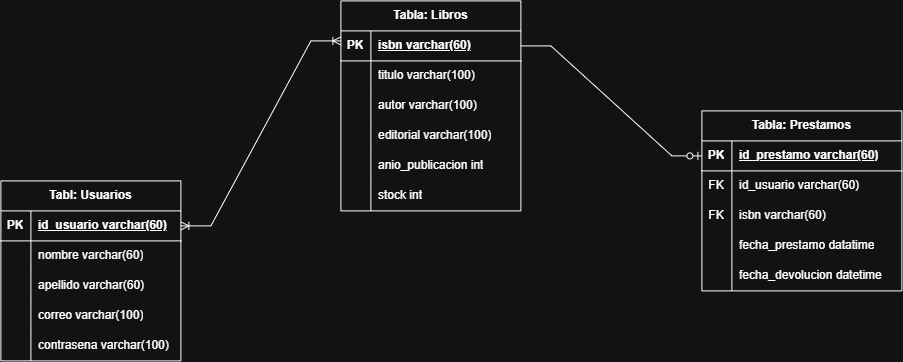

The diagram above was exported from draw.io. Its source (the exported page's mxGraphModel, read from the mxfile embedded in the PNG):
<mxGraphModel dx="1290" dy="1934" grid="1" gridSize="10" guides="1" tooltips="1" connect="1" arrows="1" fold="1" page="1" pageScale="1" pageWidth="827" pageHeight="1169" math="0" shadow="0">
  <root>
    <mxCell id="0" />
    <mxCell id="1" parent="0" />
    <mxCell id="4JEmOwQxw8H3bIHmsk4M-1" parent="1" style="shape=table;startSize=30;container=1;collapsible=1;childLayout=tableLayout;fixedRows=1;rowLines=0;fontStyle=1;align=center;resizeLast=1;html=1;" value="Tabl: Usuarios" vertex="1">
      <mxGeometry height="180" width="180" x="340" y="110" as="geometry" />
    </mxCell>
    <mxCell id="4JEmOwQxw8H3bIHmsk4M-2" parent="4JEmOwQxw8H3bIHmsk4M-1" style="shape=tableRow;horizontal=0;startSize=0;swimlaneHead=0;swimlaneBody=0;fillColor=none;collapsible=0;dropTarget=0;points=[[0,0.5],[1,0.5]];portConstraint=eastwest;top=0;left=0;right=0;bottom=1;" value="" vertex="1">
      <mxGeometry height="30" width="180" y="30" as="geometry" />
    </mxCell>
    <mxCell id="4JEmOwQxw8H3bIHmsk4M-3" parent="4JEmOwQxw8H3bIHmsk4M-2" style="shape=partialRectangle;connectable=0;fillColor=none;top=0;left=0;bottom=0;right=0;fontStyle=1;overflow=hidden;whiteSpace=wrap;html=1;" value="PK" vertex="1">
      <mxGeometry height="30" width="30" as="geometry">
        <mxRectangle height="30" width="30" as="alternateBounds" />
      </mxGeometry>
    </mxCell>
    <mxCell id="4JEmOwQxw8H3bIHmsk4M-4" parent="4JEmOwQxw8H3bIHmsk4M-2" style="shape=partialRectangle;connectable=0;fillColor=none;top=0;left=0;bottom=0;right=0;align=left;spacingLeft=6;fontStyle=5;overflow=hidden;whiteSpace=wrap;html=1;" value="id_usuario varchar(60)" vertex="1">
      <mxGeometry height="30" width="150" x="30" as="geometry">
        <mxRectangle height="30" width="150" as="alternateBounds" />
      </mxGeometry>
    </mxCell>
    <mxCell id="4JEmOwQxw8H3bIHmsk4M-5" parent="4JEmOwQxw8H3bIHmsk4M-1" style="shape=tableRow;horizontal=0;startSize=0;swimlaneHead=0;swimlaneBody=0;fillColor=none;collapsible=0;dropTarget=0;points=[[0,0.5],[1,0.5]];portConstraint=eastwest;top=0;left=0;right=0;bottom=0;" value="" vertex="1">
      <mxGeometry height="30" width="180" y="60" as="geometry" />
    </mxCell>
    <mxCell id="4JEmOwQxw8H3bIHmsk4M-6" parent="4JEmOwQxw8H3bIHmsk4M-5" style="shape=partialRectangle;connectable=0;fillColor=none;top=0;left=0;bottom=0;right=0;editable=1;overflow=hidden;whiteSpace=wrap;html=1;" value="" vertex="1">
      <mxGeometry height="30" width="30" as="geometry">
        <mxRectangle height="30" width="30" as="alternateBounds" />
      </mxGeometry>
    </mxCell>
    <mxCell id="4JEmOwQxw8H3bIHmsk4M-7" parent="4JEmOwQxw8H3bIHmsk4M-5" style="shape=partialRectangle;connectable=0;fillColor=none;top=0;left=0;bottom=0;right=0;align=left;spacingLeft=6;overflow=hidden;whiteSpace=wrap;html=1;" value="nombre varchar(60)" vertex="1">
      <mxGeometry height="30" width="150" x="30" as="geometry">
        <mxRectangle height="30" width="150" as="alternateBounds" />
      </mxGeometry>
    </mxCell>
    <mxCell id="4JEmOwQxw8H3bIHmsk4M-8" parent="4JEmOwQxw8H3bIHmsk4M-1" style="shape=tableRow;horizontal=0;startSize=0;swimlaneHead=0;swimlaneBody=0;fillColor=none;collapsible=0;dropTarget=0;points=[[0,0.5],[1,0.5]];portConstraint=eastwest;top=0;left=0;right=0;bottom=0;" value="" vertex="1">
      <mxGeometry height="30" width="180" y="90" as="geometry" />
    </mxCell>
    <mxCell id="4JEmOwQxw8H3bIHmsk4M-9" parent="4JEmOwQxw8H3bIHmsk4M-8" style="shape=partialRectangle;connectable=0;fillColor=none;top=0;left=0;bottom=0;right=0;editable=1;overflow=hidden;whiteSpace=wrap;html=1;" value="" vertex="1">
      <mxGeometry height="30" width="30" as="geometry">
        <mxRectangle height="30" width="30" as="alternateBounds" />
      </mxGeometry>
    </mxCell>
    <mxCell id="4JEmOwQxw8H3bIHmsk4M-10" parent="4JEmOwQxw8H3bIHmsk4M-8" style="shape=partialRectangle;connectable=0;fillColor=none;top=0;left=0;bottom=0;right=0;align=left;spacingLeft=6;overflow=hidden;whiteSpace=wrap;html=1;" value="apellido varchar(60)" vertex="1">
      <mxGeometry height="30" width="150" x="30" as="geometry">
        <mxRectangle height="30" width="150" as="alternateBounds" />
      </mxGeometry>
    </mxCell>
    <mxCell id="4JEmOwQxw8H3bIHmsk4M-11" parent="4JEmOwQxw8H3bIHmsk4M-1" style="shape=tableRow;horizontal=0;startSize=0;swimlaneHead=0;swimlaneBody=0;fillColor=none;collapsible=0;dropTarget=0;points=[[0,0.5],[1,0.5]];portConstraint=eastwest;top=0;left=0;right=0;bottom=0;" value="" vertex="1">
      <mxGeometry height="30" width="180" y="120" as="geometry" />
    </mxCell>
    <mxCell id="4JEmOwQxw8H3bIHmsk4M-12" parent="4JEmOwQxw8H3bIHmsk4M-11" style="shape=partialRectangle;connectable=0;fillColor=none;top=0;left=0;bottom=0;right=0;editable=1;overflow=hidden;whiteSpace=wrap;html=1;" value="" vertex="1">
      <mxGeometry height="30" width="30" as="geometry">
        <mxRectangle height="30" width="30" as="alternateBounds" />
      </mxGeometry>
    </mxCell>
    <mxCell id="4JEmOwQxw8H3bIHmsk4M-13" parent="4JEmOwQxw8H3bIHmsk4M-11" style="shape=partialRectangle;connectable=0;fillColor=none;top=0;left=0;bottom=0;right=0;align=left;spacingLeft=6;overflow=hidden;whiteSpace=wrap;html=1;" value="correo varchar(100)" vertex="1">
      <mxGeometry height="30" width="150" x="30" as="geometry">
        <mxRectangle height="30" width="150" as="alternateBounds" />
      </mxGeometry>
    </mxCell>
    <mxCell id="4JEmOwQxw8H3bIHmsk4M-17" parent="4JEmOwQxw8H3bIHmsk4M-1" style="shape=tableRow;horizontal=0;startSize=0;swimlaneHead=0;swimlaneBody=0;fillColor=none;collapsible=0;dropTarget=0;points=[[0,0.5],[1,0.5]];portConstraint=eastwest;top=0;left=0;right=0;bottom=0;" value="" vertex="1">
      <mxGeometry height="30" width="180" y="150" as="geometry" />
    </mxCell>
    <mxCell id="4JEmOwQxw8H3bIHmsk4M-18" parent="4JEmOwQxw8H3bIHmsk4M-17" style="shape=partialRectangle;connectable=0;fillColor=none;top=0;left=0;bottom=0;right=0;editable=1;overflow=hidden;whiteSpace=wrap;html=1;" value="" vertex="1">
      <mxGeometry height="30" width="30" as="geometry">
        <mxRectangle height="30" width="30" as="alternateBounds" />
      </mxGeometry>
    </mxCell>
    <mxCell id="4JEmOwQxw8H3bIHmsk4M-19" parent="4JEmOwQxw8H3bIHmsk4M-17" style="shape=partialRectangle;connectable=0;fillColor=none;top=0;left=0;bottom=0;right=0;align=left;spacingLeft=6;overflow=hidden;whiteSpace=wrap;html=1;" value="contrasena varchar(100)" vertex="1">
      <mxGeometry height="30" width="150" x="30" as="geometry">
        <mxRectangle height="30" width="150" as="alternateBounds" />
      </mxGeometry>
    </mxCell>
    <mxCell id="4JEmOwQxw8H3bIHmsk4M-20" parent="1" style="shape=table;startSize=30;container=1;collapsible=1;childLayout=tableLayout;fixedRows=1;rowLines=0;fontStyle=1;align=center;resizeLast=1;html=1;" value="Tabla: Libros" vertex="1">
      <mxGeometry height="210" width="180" x="680" y="-70" as="geometry" />
    </mxCell>
    <mxCell id="4JEmOwQxw8H3bIHmsk4M-21" parent="4JEmOwQxw8H3bIHmsk4M-20" style="shape=tableRow;horizontal=0;startSize=0;swimlaneHead=0;swimlaneBody=0;fillColor=none;collapsible=0;dropTarget=0;points=[[0,0.5],[1,0.5]];portConstraint=eastwest;top=0;left=0;right=0;bottom=1;" value="" vertex="1">
      <mxGeometry height="30" width="180" y="30" as="geometry" />
    </mxCell>
    <mxCell id="4JEmOwQxw8H3bIHmsk4M-22" parent="4JEmOwQxw8H3bIHmsk4M-21" style="shape=partialRectangle;connectable=0;fillColor=none;top=0;left=0;bottom=0;right=0;fontStyle=1;overflow=hidden;whiteSpace=wrap;html=1;" value="PK" vertex="1">
      <mxGeometry height="30" width="30" as="geometry">
        <mxRectangle height="30" width="30" as="alternateBounds" />
      </mxGeometry>
    </mxCell>
    <mxCell id="4JEmOwQxw8H3bIHmsk4M-23" parent="4JEmOwQxw8H3bIHmsk4M-21" style="shape=partialRectangle;connectable=0;fillColor=none;top=0;left=0;bottom=0;right=0;align=left;spacingLeft=6;fontStyle=5;overflow=hidden;whiteSpace=wrap;html=1;" value="isbn varchar(60)" vertex="1">
      <mxGeometry height="30" width="150" x="30" as="geometry">
        <mxRectangle height="30" width="150" as="alternateBounds" />
      </mxGeometry>
    </mxCell>
    <mxCell id="4JEmOwQxw8H3bIHmsk4M-24" parent="4JEmOwQxw8H3bIHmsk4M-20" style="shape=tableRow;horizontal=0;startSize=0;swimlaneHead=0;swimlaneBody=0;fillColor=none;collapsible=0;dropTarget=0;points=[[0,0.5],[1,0.5]];portConstraint=eastwest;top=0;left=0;right=0;bottom=0;" value="" vertex="1">
      <mxGeometry height="30" width="180" y="60" as="geometry" />
    </mxCell>
    <mxCell id="4JEmOwQxw8H3bIHmsk4M-25" parent="4JEmOwQxw8H3bIHmsk4M-24" style="shape=partialRectangle;connectable=0;fillColor=none;top=0;left=0;bottom=0;right=0;editable=1;overflow=hidden;whiteSpace=wrap;html=1;" value="" vertex="1">
      <mxGeometry height="30" width="30" as="geometry">
        <mxRectangle height="30" width="30" as="alternateBounds" />
      </mxGeometry>
    </mxCell>
    <mxCell id="4JEmOwQxw8H3bIHmsk4M-26" parent="4JEmOwQxw8H3bIHmsk4M-24" style="shape=partialRectangle;connectable=0;fillColor=none;top=0;left=0;bottom=0;right=0;align=left;spacingLeft=6;overflow=hidden;whiteSpace=wrap;html=1;" value="titulo varchar(100)" vertex="1">
      <mxGeometry height="30" width="150" x="30" as="geometry">
        <mxRectangle height="30" width="150" as="alternateBounds" />
      </mxGeometry>
    </mxCell>
    <mxCell id="4JEmOwQxw8H3bIHmsk4M-27" parent="4JEmOwQxw8H3bIHmsk4M-20" style="shape=tableRow;horizontal=0;startSize=0;swimlaneHead=0;swimlaneBody=0;fillColor=none;collapsible=0;dropTarget=0;points=[[0,0.5],[1,0.5]];portConstraint=eastwest;top=0;left=0;right=0;bottom=0;" value="" vertex="1">
      <mxGeometry height="30" width="180" y="90" as="geometry" />
    </mxCell>
    <mxCell id="4JEmOwQxw8H3bIHmsk4M-28" parent="4JEmOwQxw8H3bIHmsk4M-27" style="shape=partialRectangle;connectable=0;fillColor=none;top=0;left=0;bottom=0;right=0;editable=1;overflow=hidden;whiteSpace=wrap;html=1;" value="" vertex="1">
      <mxGeometry height="30" width="30" as="geometry">
        <mxRectangle height="30" width="30" as="alternateBounds" />
      </mxGeometry>
    </mxCell>
    <mxCell id="4JEmOwQxw8H3bIHmsk4M-29" parent="4JEmOwQxw8H3bIHmsk4M-27" style="shape=partialRectangle;connectable=0;fillColor=none;top=0;left=0;bottom=0;right=0;align=left;spacingLeft=6;overflow=hidden;whiteSpace=wrap;html=1;" value="autor varchar(100)" vertex="1">
      <mxGeometry height="30" width="150" x="30" as="geometry">
        <mxRectangle height="30" width="150" as="alternateBounds" />
      </mxGeometry>
    </mxCell>
    <mxCell id="4JEmOwQxw8H3bIHmsk4M-30" parent="4JEmOwQxw8H3bIHmsk4M-20" style="shape=tableRow;horizontal=0;startSize=0;swimlaneHead=0;swimlaneBody=0;fillColor=none;collapsible=0;dropTarget=0;points=[[0,0.5],[1,0.5]];portConstraint=eastwest;top=0;left=0;right=0;bottom=0;" value="" vertex="1">
      <mxGeometry height="30" width="180" y="120" as="geometry" />
    </mxCell>
    <mxCell id="4JEmOwQxw8H3bIHmsk4M-31" parent="4JEmOwQxw8H3bIHmsk4M-30" style="shape=partialRectangle;connectable=0;fillColor=none;top=0;left=0;bottom=0;right=0;editable=1;overflow=hidden;whiteSpace=wrap;html=1;" value="" vertex="1">
      <mxGeometry height="30" width="30" as="geometry">
        <mxRectangle height="30" width="30" as="alternateBounds" />
      </mxGeometry>
    </mxCell>
    <mxCell id="4JEmOwQxw8H3bIHmsk4M-32" parent="4JEmOwQxw8H3bIHmsk4M-30" style="shape=partialRectangle;connectable=0;fillColor=none;top=0;left=0;bottom=0;right=0;align=left;spacingLeft=6;overflow=hidden;whiteSpace=wrap;html=1;" value="editorial varchar(100)" vertex="1">
      <mxGeometry height="30" width="150" x="30" as="geometry">
        <mxRectangle height="30" width="150" as="alternateBounds" />
      </mxGeometry>
    </mxCell>
    <mxCell id="4JEmOwQxw8H3bIHmsk4M-33" parent="4JEmOwQxw8H3bIHmsk4M-20" style="shape=tableRow;horizontal=0;startSize=0;swimlaneHead=0;swimlaneBody=0;fillColor=none;collapsible=0;dropTarget=0;points=[[0,0.5],[1,0.5]];portConstraint=eastwest;top=0;left=0;right=0;bottom=0;" value="" vertex="1">
      <mxGeometry height="30" width="180" y="150" as="geometry" />
    </mxCell>
    <mxCell id="4JEmOwQxw8H3bIHmsk4M-34" parent="4JEmOwQxw8H3bIHmsk4M-33" style="shape=partialRectangle;connectable=0;fillColor=none;top=0;left=0;bottom=0;right=0;editable=1;overflow=hidden;whiteSpace=wrap;html=1;" value="" vertex="1">
      <mxGeometry height="30" width="30" as="geometry">
        <mxRectangle height="30" width="30" as="alternateBounds" />
      </mxGeometry>
    </mxCell>
    <mxCell id="4JEmOwQxw8H3bIHmsk4M-35" parent="4JEmOwQxw8H3bIHmsk4M-33" style="shape=partialRectangle;connectable=0;fillColor=none;top=0;left=0;bottom=0;right=0;align=left;spacingLeft=6;overflow=hidden;whiteSpace=wrap;html=1;" value="anio_publicacion int" vertex="1">
      <mxGeometry height="30" width="150" x="30" as="geometry">
        <mxRectangle height="30" width="150" as="alternateBounds" />
      </mxGeometry>
    </mxCell>
    <mxCell id="4JEmOwQxw8H3bIHmsk4M-36" parent="4JEmOwQxw8H3bIHmsk4M-20" style="shape=tableRow;horizontal=0;startSize=0;swimlaneHead=0;swimlaneBody=0;fillColor=none;collapsible=0;dropTarget=0;points=[[0,0.5],[1,0.5]];portConstraint=eastwest;top=0;left=0;right=0;bottom=0;" value="" vertex="1">
      <mxGeometry height="30" width="180" y="180" as="geometry" />
    </mxCell>
    <mxCell id="4JEmOwQxw8H3bIHmsk4M-37" parent="4JEmOwQxw8H3bIHmsk4M-36" style="shape=partialRectangle;connectable=0;fillColor=none;top=0;left=0;bottom=0;right=0;editable=1;overflow=hidden;whiteSpace=wrap;html=1;" value="" vertex="1">
      <mxGeometry height="30" width="30" as="geometry">
        <mxRectangle height="30" width="30" as="alternateBounds" />
      </mxGeometry>
    </mxCell>
    <mxCell id="4JEmOwQxw8H3bIHmsk4M-38" parent="4JEmOwQxw8H3bIHmsk4M-36" style="shape=partialRectangle;connectable=0;fillColor=none;top=0;left=0;bottom=0;right=0;align=left;spacingLeft=6;overflow=hidden;whiteSpace=wrap;html=1;" value="stock int" vertex="1">
      <mxGeometry height="30" width="150" x="30" as="geometry">
        <mxRectangle height="30" width="150" as="alternateBounds" />
      </mxGeometry>
    </mxCell>
    <mxCell id="4JEmOwQxw8H3bIHmsk4M-39" parent="1" style="shape=table;startSize=30;container=1;collapsible=1;childLayout=tableLayout;fixedRows=1;rowLines=0;fontStyle=1;align=center;resizeLast=1;html=1;" value="Tabla: Prestamos" vertex="1">
      <mxGeometry height="180" width="200" x="1041" y="40" as="geometry" />
    </mxCell>
    <mxCell id="4JEmOwQxw8H3bIHmsk4M-40" parent="4JEmOwQxw8H3bIHmsk4M-39" style="shape=tableRow;horizontal=0;startSize=0;swimlaneHead=0;swimlaneBody=0;fillColor=none;collapsible=0;dropTarget=0;points=[[0,0.5],[1,0.5]];portConstraint=eastwest;top=0;left=0;right=0;bottom=1;" value="" vertex="1">
      <mxGeometry height="30" width="200" y="30" as="geometry" />
    </mxCell>
    <mxCell id="4JEmOwQxw8H3bIHmsk4M-41" parent="4JEmOwQxw8H3bIHmsk4M-40" style="shape=partialRectangle;connectable=0;fillColor=none;top=0;left=0;bottom=0;right=0;fontStyle=1;overflow=hidden;whiteSpace=wrap;html=1;" value="PK" vertex="1">
      <mxGeometry height="30" width="30" as="geometry">
        <mxRectangle height="30" width="30" as="alternateBounds" />
      </mxGeometry>
    </mxCell>
    <mxCell id="4JEmOwQxw8H3bIHmsk4M-42" parent="4JEmOwQxw8H3bIHmsk4M-40" style="shape=partialRectangle;connectable=0;fillColor=none;top=0;left=0;bottom=0;right=0;align=left;spacingLeft=6;fontStyle=5;overflow=hidden;whiteSpace=wrap;html=1;" value="id_prestamo varchar(60)" vertex="1">
      <mxGeometry height="30" width="170" x="30" as="geometry">
        <mxRectangle height="30" width="170" as="alternateBounds" />
      </mxGeometry>
    </mxCell>
    <mxCell id="4JEmOwQxw8H3bIHmsk4M-43" parent="4JEmOwQxw8H3bIHmsk4M-39" style="shape=tableRow;horizontal=0;startSize=0;swimlaneHead=0;swimlaneBody=0;fillColor=none;collapsible=0;dropTarget=0;points=[[0,0.5],[1,0.5]];portConstraint=eastwest;top=0;left=0;right=0;bottom=0;" value="" vertex="1">
      <mxGeometry height="30" width="200" y="60" as="geometry" />
    </mxCell>
    <mxCell id="4JEmOwQxw8H3bIHmsk4M-44" parent="4JEmOwQxw8H3bIHmsk4M-43" style="shape=partialRectangle;connectable=0;fillColor=none;top=0;left=0;bottom=0;right=0;editable=1;overflow=hidden;whiteSpace=wrap;html=1;" value="FK" vertex="1">
      <mxGeometry height="30" width="30" as="geometry">
        <mxRectangle height="30" width="30" as="alternateBounds" />
      </mxGeometry>
    </mxCell>
    <mxCell id="4JEmOwQxw8H3bIHmsk4M-45" parent="4JEmOwQxw8H3bIHmsk4M-43" style="shape=partialRectangle;connectable=0;fillColor=none;top=0;left=0;bottom=0;right=0;align=left;spacingLeft=6;overflow=hidden;whiteSpace=wrap;html=1;" value="id_usuario varchar(60)" vertex="1">
      <mxGeometry height="30" width="170" x="30" as="geometry">
        <mxRectangle height="30" width="170" as="alternateBounds" />
      </mxGeometry>
    </mxCell>
    <mxCell id="4JEmOwQxw8H3bIHmsk4M-46" parent="4JEmOwQxw8H3bIHmsk4M-39" style="shape=tableRow;horizontal=0;startSize=0;swimlaneHead=0;swimlaneBody=0;fillColor=none;collapsible=0;dropTarget=0;points=[[0,0.5],[1,0.5]];portConstraint=eastwest;top=0;left=0;right=0;bottom=0;" value="" vertex="1">
      <mxGeometry height="30" width="200" y="90" as="geometry" />
    </mxCell>
    <mxCell id="4JEmOwQxw8H3bIHmsk4M-47" parent="4JEmOwQxw8H3bIHmsk4M-46" style="shape=partialRectangle;connectable=0;fillColor=none;top=0;left=0;bottom=0;right=0;editable=1;overflow=hidden;whiteSpace=wrap;html=1;" value="FK" vertex="1">
      <mxGeometry height="30" width="30" as="geometry">
        <mxRectangle height="30" width="30" as="alternateBounds" />
      </mxGeometry>
    </mxCell>
    <mxCell id="4JEmOwQxw8H3bIHmsk4M-48" parent="4JEmOwQxw8H3bIHmsk4M-46" style="shape=partialRectangle;connectable=0;fillColor=none;top=0;left=0;bottom=0;right=0;align=left;spacingLeft=6;overflow=hidden;whiteSpace=wrap;html=1;" value="isbn varchar(60)" vertex="1">
      <mxGeometry height="30" width="170" x="30" as="geometry">
        <mxRectangle height="30" width="170" as="alternateBounds" />
      </mxGeometry>
    </mxCell>
    <mxCell id="4JEmOwQxw8H3bIHmsk4M-49" parent="4JEmOwQxw8H3bIHmsk4M-39" style="shape=tableRow;horizontal=0;startSize=0;swimlaneHead=0;swimlaneBody=0;fillColor=none;collapsible=0;dropTarget=0;points=[[0,0.5],[1,0.5]];portConstraint=eastwest;top=0;left=0;right=0;bottom=0;" value="" vertex="1">
      <mxGeometry height="30" width="200" y="120" as="geometry" />
    </mxCell>
    <mxCell id="4JEmOwQxw8H3bIHmsk4M-50" parent="4JEmOwQxw8H3bIHmsk4M-49" style="shape=partialRectangle;connectable=0;fillColor=none;top=0;left=0;bottom=0;right=0;editable=1;overflow=hidden;whiteSpace=wrap;html=1;" value="" vertex="1">
      <mxGeometry height="30" width="30" as="geometry">
        <mxRectangle height="30" width="30" as="alternateBounds" />
      </mxGeometry>
    </mxCell>
    <mxCell id="4JEmOwQxw8H3bIHmsk4M-51" parent="4JEmOwQxw8H3bIHmsk4M-49" style="shape=partialRectangle;connectable=0;fillColor=none;top=0;left=0;bottom=0;right=0;align=left;spacingLeft=6;overflow=hidden;whiteSpace=wrap;html=1;" value="fecha_prestamo datatime" vertex="1">
      <mxGeometry height="30" width="170" x="30" as="geometry">
        <mxRectangle height="30" width="170" as="alternateBounds" />
      </mxGeometry>
    </mxCell>
    <mxCell id="4JEmOwQxw8H3bIHmsk4M-52" parent="4JEmOwQxw8H3bIHmsk4M-39" style="shape=tableRow;horizontal=0;startSize=0;swimlaneHead=0;swimlaneBody=0;fillColor=none;collapsible=0;dropTarget=0;points=[[0,0.5],[1,0.5]];portConstraint=eastwest;top=0;left=0;right=0;bottom=0;" value="" vertex="1">
      <mxGeometry height="30" width="200" y="150" as="geometry" />
    </mxCell>
    <mxCell id="4JEmOwQxw8H3bIHmsk4M-53" parent="4JEmOwQxw8H3bIHmsk4M-52" style="shape=partialRectangle;connectable=0;fillColor=none;top=0;left=0;bottom=0;right=0;editable=1;overflow=hidden;whiteSpace=wrap;html=1;" value="" vertex="1">
      <mxGeometry height="30" width="30" as="geometry">
        <mxRectangle height="30" width="30" as="alternateBounds" />
      </mxGeometry>
    </mxCell>
    <mxCell id="4JEmOwQxw8H3bIHmsk4M-54" parent="4JEmOwQxw8H3bIHmsk4M-52" style="shape=partialRectangle;connectable=0;fillColor=none;top=0;left=0;bottom=0;right=0;align=left;spacingLeft=6;overflow=hidden;whiteSpace=wrap;html=1;" value="fecha_devolucion datetime" vertex="1">
      <mxGeometry height="30" width="170" x="30" as="geometry">
        <mxRectangle height="30" width="170" as="alternateBounds" />
      </mxGeometry>
    </mxCell>
    <mxCell id="4JEmOwQxw8H3bIHmsk4M-56" edge="1" parent="1" source="4JEmOwQxw8H3bIHmsk4M-2" style="edgeStyle=entityRelationEdgeStyle;fontSize=12;html=1;endArrow=ERoneToMany;startArrow=ERoneToMany;rounded=0;exitX=1;exitY=0.5;exitDx=0;exitDy=0;" value="">
      <mxGeometry height="100" relative="1" width="100" as="geometry">
        <mxPoint x="580" y="70" as="sourcePoint" />
        <mxPoint x="680" y="-30" as="targetPoint" />
      </mxGeometry>
    </mxCell>
    <mxCell id="4JEmOwQxw8H3bIHmsk4M-57" edge="1" parent="1" source="4JEmOwQxw8H3bIHmsk4M-21" style="edgeStyle=entityRelationEdgeStyle;fontSize=12;html=1;endArrow=ERzeroToOne;endFill=1;rounded=0;entryX=0;entryY=0.5;entryDx=0;entryDy=0;exitX=1;exitY=0.5;exitDx=0;exitDy=0;" target="4JEmOwQxw8H3bIHmsk4M-40" value="">
      <mxGeometry height="100" relative="1" width="100" as="geometry">
        <mxPoint x="860" y="240" as="sourcePoint" />
        <mxPoint x="960" y="140" as="targetPoint" />
      </mxGeometry>
    </mxCell>
  </root>
</mxGraphModel>